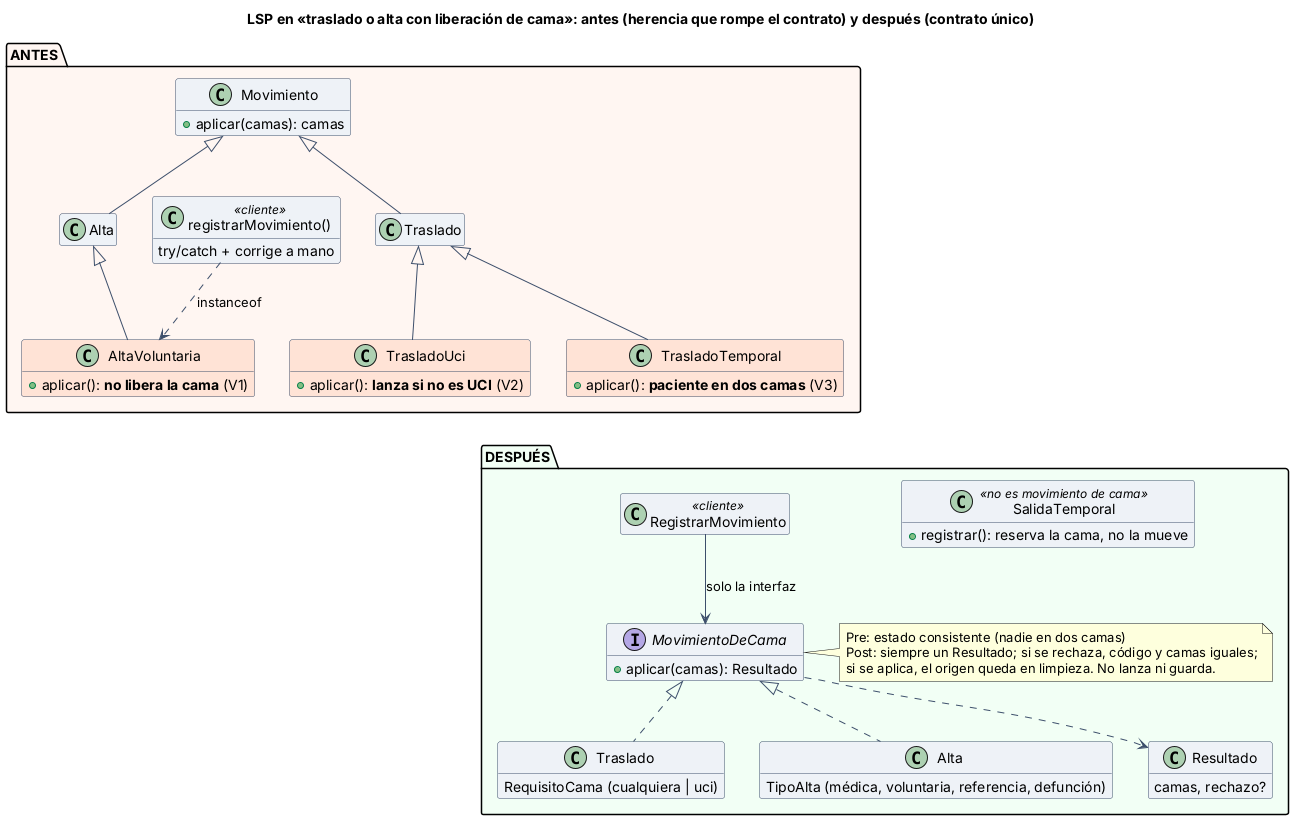

The diagram above was rendered by PlantUML. Its source (embedded in the PNG):
@startuml semana-02-lsp-antes-despues
title LSP en «traslado o alta con liberación de cama»: antes (herencia que rompe el contrato) y después (contrato único)
skinparam defaultFontName Arial
skinparam classBackgroundColor #EEF2F7
skinparam classBorderColor #3D4F6B
skinparam ArrowColor #3D4F6B
hide empty members
package "ANTES" #FFF6F2 {
  class Movimiento
  class Traslado
  class Alta
  class AltaVoluntaria #FFE3D6
  class TrasladoUci #FFE3D6
  class TrasladoTemporal #FFE3D6
  class "registrarMovimiento()" as CliA << cliente >>
  Movimiento <|-- Traslado
  Movimiento <|-- Alta
  Alta <|-- AltaVoluntaria
  Traslado <|-- TrasladoUci
  Traslado <|-- TrasladoTemporal
  CliA ..> AltaVoluntaria : instanceof
}
Movimiento : +aplicar(camas): camas
AltaVoluntaria : +aplicar(): **no libera la cama** (V1)
TrasladoUci : +aplicar(): **lanza si no es UCI** (V2)
TrasladoTemporal : +aplicar(): **paciente en dos camas** (V3)
CliA : try/catch + corrige a mano
package "DESPUÉS" #F2FFF5 {
  interface MovimientoDeCama
  note right of MovimientoDeCama
    Pre: estado consistente (nadie en dos camas)
    Post: siempre un Resultado; si se rechaza, código y camas iguales;
    si se aplica, el origen queda en limpieza. No lanza ni guarda.
  end note
  class "Traslado " as T2
  class "Alta " as A2
  class SalidaTemporal <<no es movimiento de cama>>
  class RegistrarMovimiento << cliente >>
  class Resultado
  MovimientoDeCama <|.. T2
  MovimientoDeCama <|.. A2
  RegistrarMovimiento --> MovimientoDeCama : solo la interfaz
  MovimientoDeCama ..> Resultado
}
MovimientoDeCama : +aplicar(camas): Resultado
T2 : RequisitoCama (cualquiera | uci)
A2 : TipoAlta (médica, voluntaria, referencia, defunción)
SalidaTemporal : +registrar(): reserva la cama, no la mueve
Resultado : camas, rechazo?
TrasladoTemporal -[hidden]down- RegistrarMovimiento
@enduml